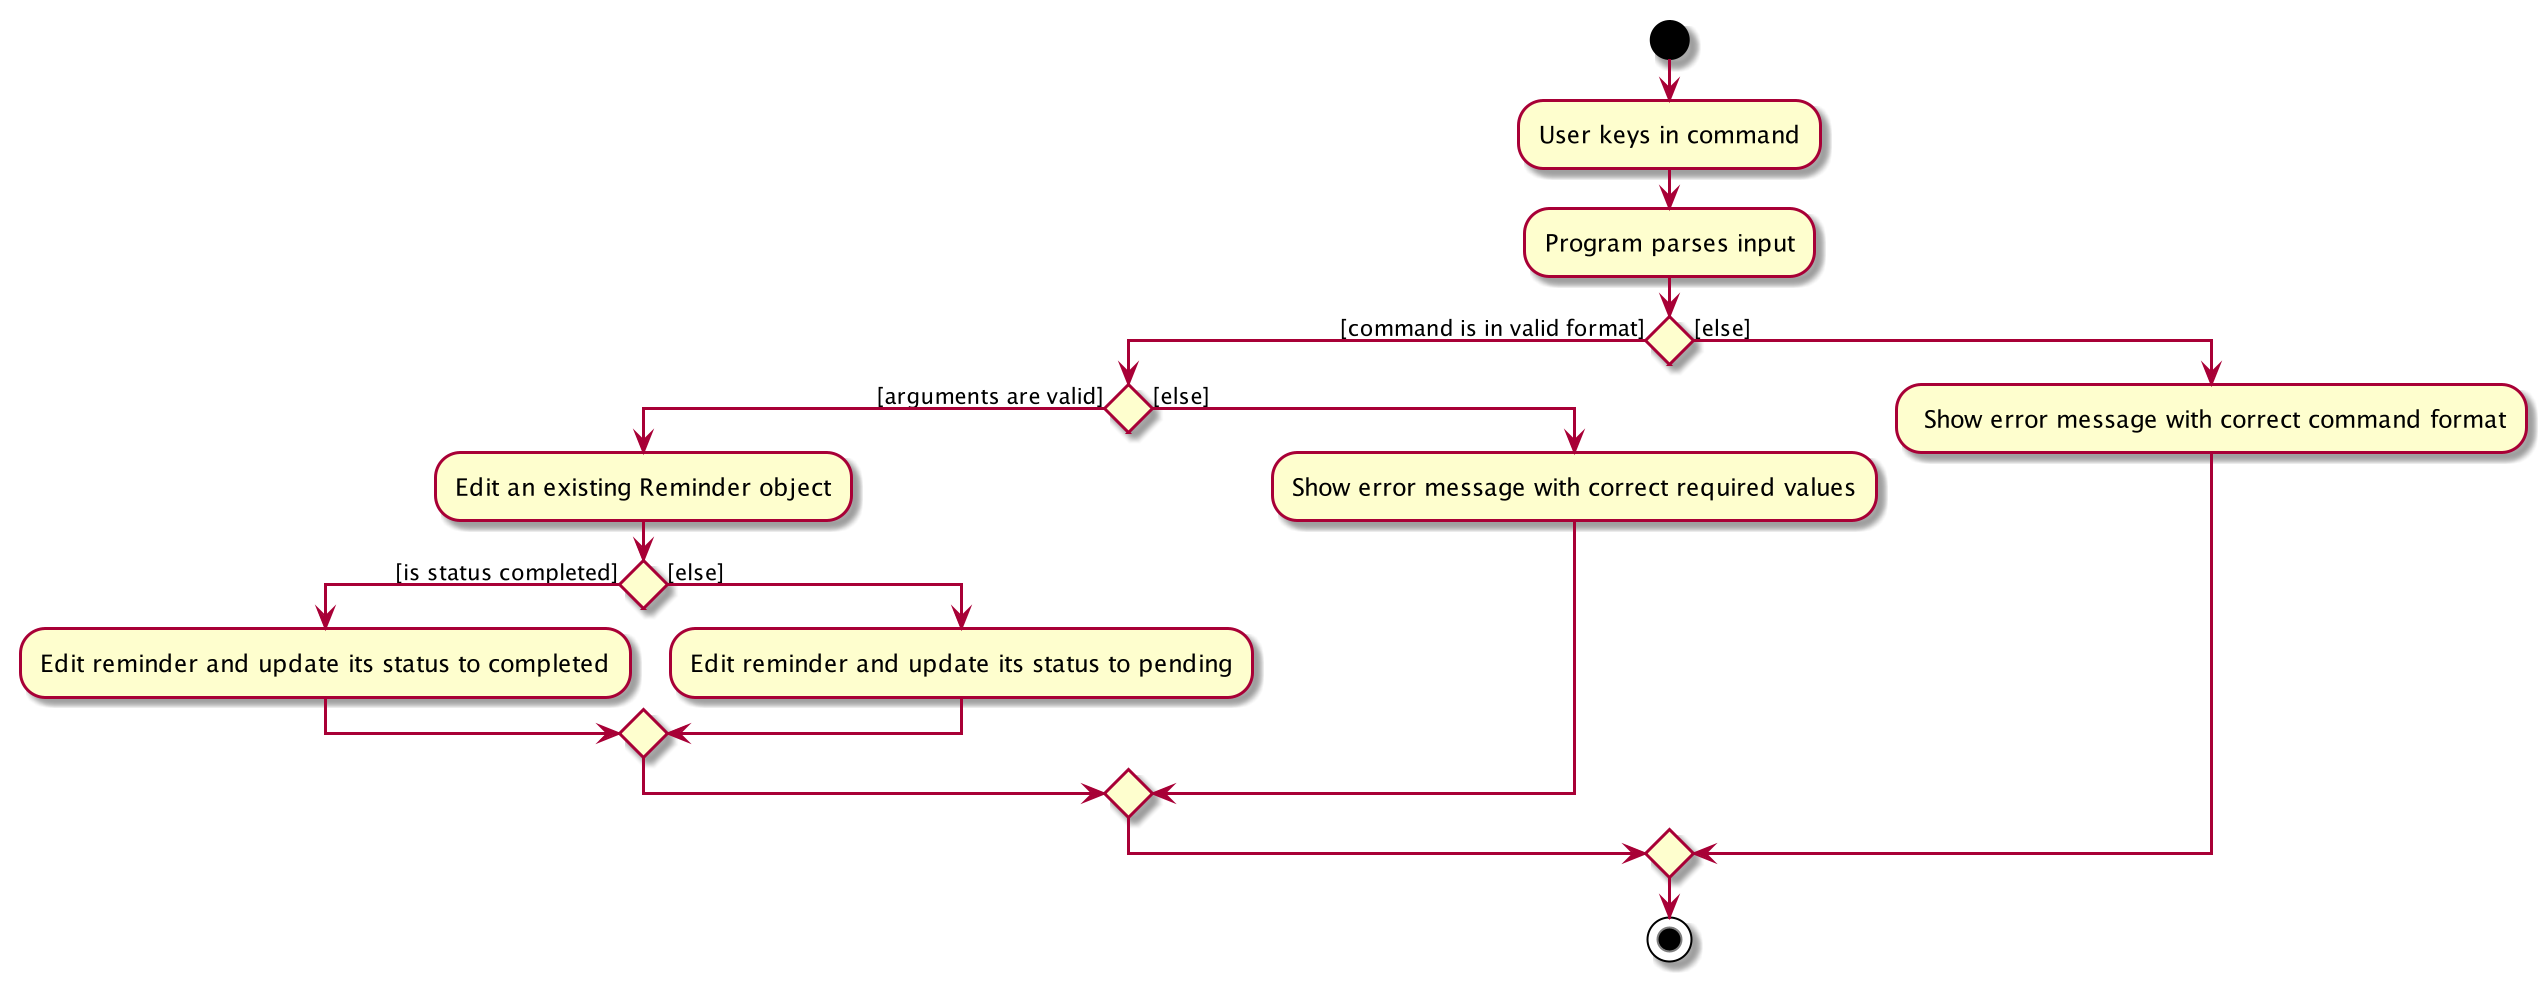

The diagram above was rendered by PlantUML. Its source (embedded in the PNG):
@startuml
start
:User keys in command;


:Program parses input;

if () then ([command is in valid format])
    if () then ([arguments are valid])
        :Edit an existing Reminder object;
        if () then ([is status completed])
            :Edit reminder and update its status to completed;
        else ([else])
            :Edit reminder and update its status to pending;
        endif
    else ([else])
        :Show error message with correct required values;
    endif
else ([else])
    : Show error message with correct command format;
endif

stop
@enduml